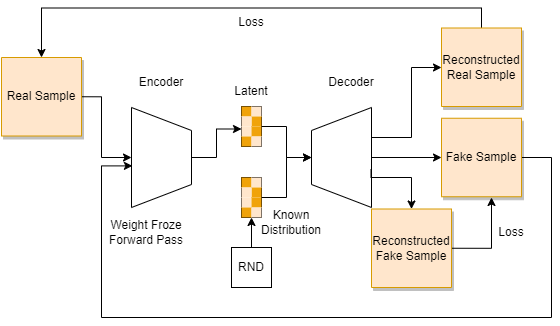

The diagram above was exported from draw.io. Its source (the exported page's mxGraphModel, read from the mxfile embedded in the PNG):
<mxGraphModel dx="1026" dy="594" grid="1" gridSize="10" guides="1" tooltips="1" connect="1" arrows="1" fold="1" page="1" pageScale="1" pageWidth="850" pageHeight="1100" math="0" shadow="0">
  <root>
    <mxCell id="0" />
    <mxCell id="1" parent="0" />
    <mxCell id="T9nESh0Hl4_ntXO0xOuA-56" style="edgeStyle=orthogonalEdgeStyle;rounded=0;orthogonalLoop=1;jettySize=auto;html=1;exitX=0.5;exitY=1;exitDx=0;exitDy=0;entryX=0;entryY=0.25;entryDx=0;entryDy=0;" parent="1" source="T9nESh0Hl4_ntXO0xOuA-12" target="T9nESh0Hl4_ntXO0xOuA-19" edge="1">
      <mxGeometry relative="1" as="geometry" />
    </mxCell>
    <mxCell id="T9nESh0Hl4_ntXO0xOuA-12" value="" style="verticalLabelPosition=middle;verticalAlign=middle;html=1;shape=trapezoid;perimeter=trapezoidPerimeter;whiteSpace=wrap;size=0.23;arcSize=10;flipV=1;labelPosition=center;align=center;shadow=0;sketch=0;rotation=-90;" parent="1" vertex="1">
      <mxGeometry x="300" y="220" width="100" height="60" as="geometry" />
    </mxCell>
    <mxCell id="T9nESh0Hl4_ntXO0xOuA-60" style="edgeStyle=orthogonalEdgeStyle;rounded=0;orthogonalLoop=1;jettySize=auto;html=1;exitX=0.5;exitY=0;exitDx=0;exitDy=0;" parent="1" source="T9nESh0Hl4_ntXO0xOuA-14" target="T9nESh0Hl4_ntXO0xOuA-57" edge="1">
      <mxGeometry relative="1" as="geometry">
        <Array as="points">
          <mxPoint x="560" y="230" />
          <mxPoint x="600" y="230" />
          <mxPoint x="600" y="160" />
        </Array>
      </mxGeometry>
    </mxCell>
    <mxCell id="T9nESh0Hl4_ntXO0xOuA-64" style="edgeStyle=orthogonalEdgeStyle;rounded=0;orthogonalLoop=1;jettySize=auto;html=1;exitX=0.75;exitY=0;exitDx=0;exitDy=0;entryX=0.5;entryY=0;entryDx=0;entryDy=0;" parent="1" edge="1" target="T9nESh0Hl4_ntXO0xOuA-63">
      <mxGeometry relative="1" as="geometry">
        <mxPoint x="560" y="274" as="sourcePoint" />
        <mxPoint x="630" y="358.25" as="targetPoint" />
        <Array as="points">
          <mxPoint x="560" y="250" />
          <mxPoint x="630" y="250" />
        </Array>
      </mxGeometry>
    </mxCell>
    <mxCell id="T9nESh0Hl4_ntXO0xOuA-14" value="" style="verticalLabelPosition=middle;verticalAlign=middle;html=1;shape=trapezoid;perimeter=trapezoidPerimeter;whiteSpace=wrap;size=0.23;arcSize=10;flipV=1;labelPosition=center;align=center;shadow=0;sketch=0;rotation=90;" parent="1" vertex="1">
      <mxGeometry x="480" y="220" width="100" height="60" as="geometry" />
    </mxCell>
    <mxCell id="T9nESh0Hl4_ntXO0xOuA-27" value="" style="group" parent="1" vertex="1" connectable="0">
      <mxGeometry x="430" y="199" width="20" height="40" as="geometry" />
    </mxCell>
    <mxCell id="T9nESh0Hl4_ntXO0xOuA-30" value="" style="group" parent="T9nESh0Hl4_ntXO0xOuA-27" vertex="1" connectable="0">
      <mxGeometry width="20" height="40" as="geometry" />
    </mxCell>
    <mxCell id="T9nESh0Hl4_ntXO0xOuA-23" value="" style="rounded=0;whiteSpace=wrap;html=1;shadow=0;sketch=0;strokeColor=#000000;fillColor=none;" parent="T9nESh0Hl4_ntXO0xOuA-30" vertex="1">
      <mxGeometry width="20" height="40" as="geometry" />
    </mxCell>
    <mxCell id="T9nESh0Hl4_ntXO0xOuA-15" value="" style="rounded=0;whiteSpace=wrap;html=1;shadow=0;sketch=0;fillColor=#f0a30a;strokeColor=none;fontColor=#000000;" parent="T9nESh0Hl4_ntXO0xOuA-30" vertex="1">
      <mxGeometry width="10" height="10" as="geometry" />
    </mxCell>
    <mxCell id="T9nESh0Hl4_ntXO0xOuA-16" value="" style="rounded=0;whiteSpace=wrap;html=1;shadow=0;sketch=0;strokeColor=none;fillColor=#ffe6cc;" parent="T9nESh0Hl4_ntXO0xOuA-30" vertex="1">
      <mxGeometry x="10" width="10" height="10" as="geometry" />
    </mxCell>
    <mxCell id="T9nESh0Hl4_ntXO0xOuA-17" value="" style="rounded=0;whiteSpace=wrap;html=1;shadow=0;sketch=0;fillColor=#f0a30a;strokeColor=none;fontColor=#000000;" parent="T9nESh0Hl4_ntXO0xOuA-30" vertex="1">
      <mxGeometry x="10" y="10" width="10" height="10" as="geometry" />
    </mxCell>
    <mxCell id="T9nESh0Hl4_ntXO0xOuA-18" value="" style="rounded=0;whiteSpace=wrap;html=1;shadow=0;sketch=0;strokeColor=none;fillColor=#ffe6cc;" parent="T9nESh0Hl4_ntXO0xOuA-30" vertex="1">
      <mxGeometry y="10" width="10" height="10" as="geometry" />
    </mxCell>
    <mxCell id="T9nESh0Hl4_ntXO0xOuA-19" value="" style="rounded=0;whiteSpace=wrap;html=1;shadow=0;sketch=0;strokeColor=none;fillColor=#ffe6cc;" parent="T9nESh0Hl4_ntXO0xOuA-30" vertex="1">
      <mxGeometry y="20" width="10" height="10" as="geometry" />
    </mxCell>
    <mxCell id="T9nESh0Hl4_ntXO0xOuA-20" value="" style="rounded=0;whiteSpace=wrap;html=1;shadow=0;sketch=0;fillColor=#f0a30a;strokeColor=none;fontColor=#000000;" parent="T9nESh0Hl4_ntXO0xOuA-30" vertex="1">
      <mxGeometry x="10" y="20" width="10" height="10" as="geometry" />
    </mxCell>
    <mxCell id="T9nESh0Hl4_ntXO0xOuA-25" value="" style="rounded=0;whiteSpace=wrap;html=1;shadow=0;sketch=0;fillColor=#f0a30a;strokeColor=none;fontColor=#000000;" parent="T9nESh0Hl4_ntXO0xOuA-30" vertex="1">
      <mxGeometry y="30" width="10" height="10" as="geometry" />
    </mxCell>
    <mxCell id="T9nESh0Hl4_ntXO0xOuA-26" value="" style="rounded=0;whiteSpace=wrap;html=1;shadow=0;sketch=0;strokeColor=none;fillColor=#ffe6cc;" parent="T9nESh0Hl4_ntXO0xOuA-30" vertex="1">
      <mxGeometry x="10" y="30" width="10" height="10" as="geometry" />
    </mxCell>
    <mxCell id="T9nESh0Hl4_ntXO0xOuA-22" style="edgeStyle=orthogonalEdgeStyle;rounded=0;orthogonalLoop=1;jettySize=auto;html=1;exitX=1;exitY=0.75;exitDx=0;exitDy=0;entryX=0;entryY=0.75;entryDx=0;entryDy=0;" parent="T9nESh0Hl4_ntXO0xOuA-30" source="T9nESh0Hl4_ntXO0xOuA-18" target="T9nESh0Hl4_ntXO0xOuA-17" edge="1">
      <mxGeometry relative="1" as="geometry" />
    </mxCell>
    <mxCell id="T9nESh0Hl4_ntXO0xOuA-36" value="Latent" style="text;html=1;strokeColor=none;fillColor=none;align=center;verticalAlign=middle;whiteSpace=wrap;rounded=0;shadow=0;sketch=0;" parent="1" vertex="1">
      <mxGeometry x="410" y="169" width="60" height="30" as="geometry" />
    </mxCell>
    <mxCell id="T9nESh0Hl4_ntXO0xOuA-37" value="" style="group" parent="1" vertex="1" connectable="0">
      <mxGeometry x="430" y="270" width="20" height="40" as="geometry" />
    </mxCell>
    <mxCell id="T9nESh0Hl4_ntXO0xOuA-38" value="" style="group" parent="T9nESh0Hl4_ntXO0xOuA-37" vertex="1" connectable="0">
      <mxGeometry width="20" height="40" as="geometry" />
    </mxCell>
    <mxCell id="T9nESh0Hl4_ntXO0xOuA-39" value="" style="rounded=0;whiteSpace=wrap;html=1;shadow=0;sketch=0;strokeColor=#000000;fillColor=none;" parent="T9nESh0Hl4_ntXO0xOuA-38" vertex="1">
      <mxGeometry width="20" height="40" as="geometry" />
    </mxCell>
    <mxCell id="T9nESh0Hl4_ntXO0xOuA-40" value="" style="rounded=0;whiteSpace=wrap;html=1;shadow=0;sketch=0;fillColor=#f0a30a;strokeColor=none;fontColor=#000000;" parent="T9nESh0Hl4_ntXO0xOuA-38" vertex="1">
      <mxGeometry width="10" height="10" as="geometry" />
    </mxCell>
    <mxCell id="T9nESh0Hl4_ntXO0xOuA-41" value="" style="rounded=0;whiteSpace=wrap;html=1;shadow=0;sketch=0;strokeColor=none;fillColor=#ffe6cc;" parent="T9nESh0Hl4_ntXO0xOuA-38" vertex="1">
      <mxGeometry x="10" width="10" height="10" as="geometry" />
    </mxCell>
    <mxCell id="T9nESh0Hl4_ntXO0xOuA-42" value="" style="rounded=0;whiteSpace=wrap;html=1;shadow=0;sketch=0;fillColor=#f0a30a;strokeColor=none;fontColor=#000000;" parent="T9nESh0Hl4_ntXO0xOuA-38" vertex="1">
      <mxGeometry x="10" y="10" width="10" height="10" as="geometry" />
    </mxCell>
    <mxCell id="T9nESh0Hl4_ntXO0xOuA-43" value="" style="rounded=0;whiteSpace=wrap;html=1;shadow=0;sketch=0;strokeColor=none;fillColor=#ffe6cc;" parent="T9nESh0Hl4_ntXO0xOuA-38" vertex="1">
      <mxGeometry y="10" width="10" height="10" as="geometry" />
    </mxCell>
    <mxCell id="T9nESh0Hl4_ntXO0xOuA-44" value="" style="rounded=0;whiteSpace=wrap;html=1;shadow=0;sketch=0;strokeColor=none;fillColor=#ffe6cc;" parent="T9nESh0Hl4_ntXO0xOuA-38" vertex="1">
      <mxGeometry y="20" width="10" height="10" as="geometry" />
    </mxCell>
    <mxCell id="T9nESh0Hl4_ntXO0xOuA-45" value="" style="rounded=0;whiteSpace=wrap;html=1;shadow=0;sketch=0;fillColor=#f0a30a;strokeColor=none;fontColor=#000000;" parent="T9nESh0Hl4_ntXO0xOuA-38" vertex="1">
      <mxGeometry x="10" y="20" width="10" height="10" as="geometry" />
    </mxCell>
    <mxCell id="T9nESh0Hl4_ntXO0xOuA-46" value="" style="rounded=0;whiteSpace=wrap;html=1;shadow=0;sketch=0;fillColor=#f0a30a;strokeColor=none;fontColor=#000000;" parent="T9nESh0Hl4_ntXO0xOuA-38" vertex="1">
      <mxGeometry y="30" width="10" height="10" as="geometry" />
    </mxCell>
    <mxCell id="T9nESh0Hl4_ntXO0xOuA-47" value="" style="rounded=0;whiteSpace=wrap;html=1;shadow=0;sketch=0;strokeColor=none;fillColor=#ffe6cc;" parent="T9nESh0Hl4_ntXO0xOuA-38" vertex="1">
      <mxGeometry x="10" y="30" width="10" height="10" as="geometry" />
    </mxCell>
    <mxCell id="T9nESh0Hl4_ntXO0xOuA-48" style="edgeStyle=orthogonalEdgeStyle;rounded=0;orthogonalLoop=1;jettySize=auto;html=1;exitX=1;exitY=0.75;exitDx=0;exitDy=0;entryX=0;entryY=0.75;entryDx=0;entryDy=0;" parent="T9nESh0Hl4_ntXO0xOuA-38" source="T9nESh0Hl4_ntXO0xOuA-43" target="T9nESh0Hl4_ntXO0xOuA-42" edge="1">
      <mxGeometry relative="1" as="geometry" />
    </mxCell>
    <mxCell id="T9nESh0Hl4_ntXO0xOuA-50" value="Known Distribution" style="text;html=1;strokeColor=none;fillColor=none;align=center;verticalAlign=middle;whiteSpace=wrap;rounded=0;shadow=0;sketch=0;" parent="1" vertex="1">
      <mxGeometry x="450" y="300" width="60" height="30" as="geometry" />
    </mxCell>
    <mxCell id="T9nESh0Hl4_ntXO0xOuA-53" style="edgeStyle=orthogonalEdgeStyle;rounded=0;orthogonalLoop=1;jettySize=auto;html=1;exitX=0.5;exitY=0;exitDx=0;exitDy=0;entryX=0;entryY=1;entryDx=0;entryDy=0;" parent="1" source="T9nESh0Hl4_ntXO0xOuA-51" target="T9nESh0Hl4_ntXO0xOuA-47" edge="1">
      <mxGeometry relative="1" as="geometry" />
    </mxCell>
    <mxCell id="T9nESh0Hl4_ntXO0xOuA-51" value="RND" style="rounded=0;whiteSpace=wrap;html=1;shadow=0;sketch=0;strokeColor=#000000;fillColor=none;" parent="1" vertex="1">
      <mxGeometry x="420" y="340" width="40" height="40" as="geometry" />
    </mxCell>
    <mxCell id="T9nESh0Hl4_ntXO0xOuA-54" style="edgeStyle=orthogonalEdgeStyle;rounded=0;orthogonalLoop=1;jettySize=auto;html=1;exitX=1;exitY=0.5;exitDx=0;exitDy=0;entryX=0.5;entryY=1;entryDx=0;entryDy=0;" parent="1" source="T9nESh0Hl4_ntXO0xOuA-39" target="T9nESh0Hl4_ntXO0xOuA-14" edge="1">
      <mxGeometry relative="1" as="geometry" />
    </mxCell>
    <mxCell id="T9nESh0Hl4_ntXO0xOuA-55" style="edgeStyle=orthogonalEdgeStyle;rounded=0;orthogonalLoop=1;jettySize=auto;html=1;exitX=1;exitY=0.5;exitDx=0;exitDy=0;entryX=0.5;entryY=1;entryDx=0;entryDy=0;" parent="1" source="T9nESh0Hl4_ntXO0xOuA-23" target="T9nESh0Hl4_ntXO0xOuA-14" edge="1">
      <mxGeometry relative="1" as="geometry" />
    </mxCell>
    <mxCell id="T9nESh0Hl4_ntXO0xOuA-61" style="edgeStyle=orthogonalEdgeStyle;rounded=0;orthogonalLoop=1;jettySize=auto;html=1;exitX=1;exitY=0.5;exitDx=0;exitDy=0;entryX=1;entryY=0.5;entryDx=0;entryDy=0;" parent="1" source="T9nESh0Hl4_ntXO0xOuA-57" target="T9nESh0Hl4_ntXO0xOuA-58" edge="1">
      <mxGeometry relative="1" as="geometry" />
    </mxCell>
    <mxCell id="T9nESh0Hl4_ntXO0xOuA-57" value="Reconstructed&lt;br&gt;Real Sample" style="rounded=0;whiteSpace=wrap;html=1;shadow=1;sketch=0;strokeColor=#d79b00;fillColor=#ffe6cc;direction=north;glass=0;rotation=0;" parent="1" vertex="1">
      <mxGeometry x="630" y="120.5" width="80" height="78.5" as="geometry" />
    </mxCell>
    <mxCell id="T9nESh0Hl4_ntXO0xOuA-66" style="edgeStyle=orthogonalEdgeStyle;rounded=0;orthogonalLoop=1;jettySize=auto;html=1;exitX=0.5;exitY=1;exitDx=0;exitDy=0;entryX=0.5;entryY=0;entryDx=0;entryDy=0;" parent="1" source="T9nESh0Hl4_ntXO0xOuA-58" target="T9nESh0Hl4_ntXO0xOuA-12" edge="1">
      <mxGeometry relative="1" as="geometry">
        <Array as="points">
          <mxPoint x="290" y="189" />
          <mxPoint x="290" y="250" />
        </Array>
      </mxGeometry>
    </mxCell>
    <mxCell id="T9nESh0Hl4_ntXO0xOuA-58" value="Real Sample" style="rounded=0;whiteSpace=wrap;html=1;shadow=1;sketch=0;strokeColor=#d79b00;fillColor=#ffe6cc;direction=north;glass=0;rotation=0;" parent="1" vertex="1">
      <mxGeometry x="190" y="150" width="80" height="78.5" as="geometry" />
    </mxCell>
    <mxCell id="T9nESh0Hl4_ntXO0xOuA-62" value="Loss" style="text;html=1;strokeColor=none;fillColor=none;align=center;verticalAlign=middle;whiteSpace=wrap;rounded=0;shadow=1;glass=0;sketch=0;" parent="1" vertex="1">
      <mxGeometry x="410" y="100" width="60" height="30" as="geometry" />
    </mxCell>
    <mxCell id="T9nESh0Hl4_ntXO0xOuA-65" style="edgeStyle=orthogonalEdgeStyle;rounded=0;orthogonalLoop=1;jettySize=auto;html=1;exitX=0.5;exitY=1;exitDx=0;exitDy=0;entryX=0.416;entryY=0.985;entryDx=0;entryDy=0;entryPerimeter=0;" parent="1" source="T9nESh0Hl4_ntXO0xOuA-63" target="T9nESh0Hl4_ntXO0xOuA-12" edge="1">
      <mxGeometry relative="1" as="geometry">
        <Array as="points">
          <mxPoint x="740" y="250" />
          <mxPoint x="740" y="410" />
          <mxPoint x="290" y="410" />
          <mxPoint x="290" y="258" />
        </Array>
      </mxGeometry>
    </mxCell>
    <mxCell id="T9nESh0Hl4_ntXO0xOuA-63" value="Fake Sample" style="rounded=0;whiteSpace=wrap;html=1;shadow=1;sketch=0;strokeColor=#d79b00;fillColor=#ffe6cc;direction=north;glass=0;rotation=0;" parent="1" vertex="1">
      <mxGeometry x="630" y="210.75" width="80" height="78.5" as="geometry" />
    </mxCell>
    <mxCell id="T9nESh0Hl4_ntXO0xOuA-68" style="edgeStyle=orthogonalEdgeStyle;rounded=0;orthogonalLoop=1;jettySize=auto;html=1;exitX=0.616;exitY=0.992;exitDx=0;exitDy=0;exitPerimeter=0;" parent="1" source="T9nESh0Hl4_ntXO0xOuA-14" target="T9nESh0Hl4_ntXO0xOuA-67" edge="1">
      <mxGeometry relative="1" as="geometry">
        <Array as="points">
          <mxPoint x="560" y="270" />
          <mxPoint x="600" y="270" />
        </Array>
      </mxGeometry>
    </mxCell>
    <mxCell id="ytuvVgGm5cVxcuerajQq-1" style="edgeStyle=orthogonalEdgeStyle;rounded=0;orthogonalLoop=1;jettySize=auto;html=1;exitX=0.5;exitY=1;exitDx=0;exitDy=0;" edge="1" parent="1" source="T9nESh0Hl4_ntXO0xOuA-67">
      <mxGeometry relative="1" as="geometry">
        <mxPoint x="680" y="290" as="targetPoint" />
        <Array as="points">
          <mxPoint x="680" y="341" />
          <mxPoint x="680" y="289" />
        </Array>
      </mxGeometry>
    </mxCell>
    <mxCell id="T9nESh0Hl4_ntXO0xOuA-67" value="Reconstructed&lt;br&gt;Fake Sample" style="rounded=0;whiteSpace=wrap;html=1;shadow=1;sketch=0;strokeColor=#d79b00;fillColor=#ffe6cc;direction=north;glass=0;rotation=0;" parent="1" vertex="1">
      <mxGeometry x="560" y="301.5" width="80" height="78.5" as="geometry" />
    </mxCell>
    <mxCell id="T9nESh0Hl4_ntXO0xOuA-70" value="Loss" style="text;html=1;strokeColor=none;fillColor=none;align=center;verticalAlign=middle;whiteSpace=wrap;rounded=0;shadow=1;glass=0;sketch=0;" parent="1" vertex="1">
      <mxGeometry x="670" y="310" width="60" height="30" as="geometry" />
    </mxCell>
    <mxCell id="T9nESh0Hl4_ntXO0xOuA-71" value="Encoder" style="text;html=1;strokeColor=none;fillColor=none;align=center;verticalAlign=middle;whiteSpace=wrap;rounded=0;shadow=1;glass=0;sketch=0;" parent="1" vertex="1">
      <mxGeometry x="320" y="160" width="60" height="30" as="geometry" />
    </mxCell>
    <mxCell id="T9nESh0Hl4_ntXO0xOuA-72" value="Decoder" style="text;html=1;strokeColor=none;fillColor=none;align=center;verticalAlign=middle;whiteSpace=wrap;rounded=0;shadow=1;glass=0;sketch=0;" parent="1" vertex="1">
      <mxGeometry x="510" y="160" width="60" height="30" as="geometry" />
    </mxCell>
    <mxCell id="T9nESh0Hl4_ntXO0xOuA-73" value="Weight Froze Forward Pass" style="text;html=1;strokeColor=none;fillColor=none;align=center;verticalAlign=middle;whiteSpace=wrap;rounded=0;shadow=1;glass=0;sketch=0;" parent="1" vertex="1">
      <mxGeometry x="280" y="310" width="110" height="30" as="geometry" />
    </mxCell>
  </root>
</mxGraphModel>